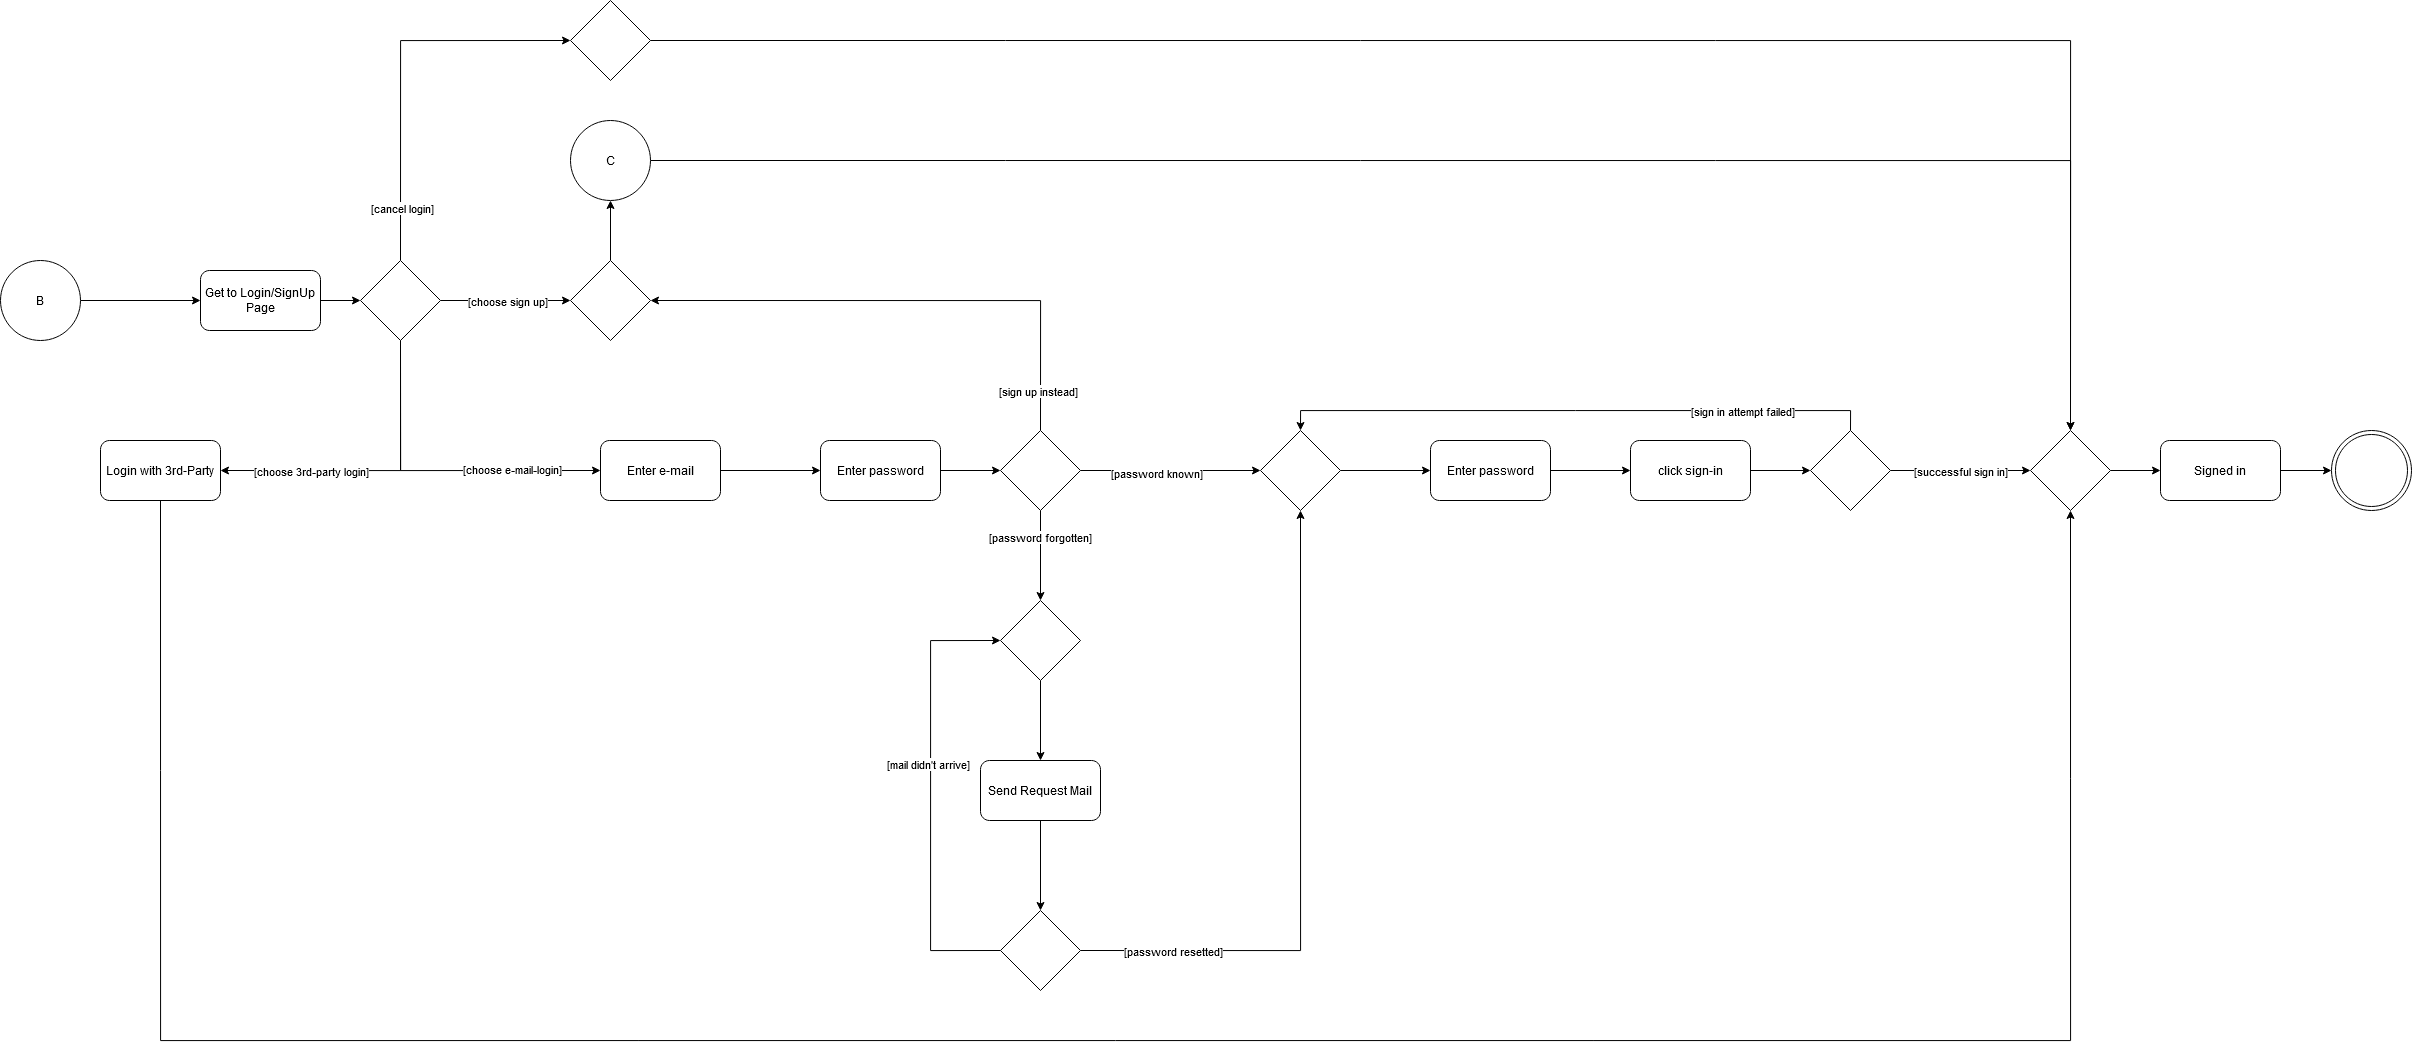

The diagram above was exported from draw.io. Its source (the exported page's mxGraphModel, read from the mxfile embedded in the PNG):
<mxGraphModel dx="1615" dy="743" grid="1" gridSize="10" guides="1" tooltips="1" connect="1" arrows="1" fold="1" page="1" pageScale="1" pageWidth="827" pageHeight="1169" math="0" shadow="0">
  <root>
    <mxCell id="WIyWlLk6GJQsqaUBKTNV-0" />
    <mxCell id="WIyWlLk6GJQsqaUBKTNV-1" parent="WIyWlLk6GJQsqaUBKTNV-0" />
    <mxCell id="mGhn0mZwZCy-EaWcP4GE-3" style="edgeStyle=orthogonalEdgeStyle;rounded=0;orthogonalLoop=1;jettySize=auto;html=1;exitX=1;exitY=0.5;exitDx=0;exitDy=0;entryX=0;entryY=0.5;entryDx=0;entryDy=0;" edge="1" parent="WIyWlLk6GJQsqaUBKTNV-1" source="mGhn0mZwZCy-EaWcP4GE-0" target="mGhn0mZwZCy-EaWcP4GE-2">
      <mxGeometry relative="1" as="geometry" />
    </mxCell>
    <mxCell id="mGhn0mZwZCy-EaWcP4GE-0" value="B" style="ellipse;whiteSpace=wrap;html=1;aspect=fixed;" vertex="1" parent="WIyWlLk6GJQsqaUBKTNV-1">
      <mxGeometry x="70" y="300" width="80" height="80" as="geometry" />
    </mxCell>
    <mxCell id="mGhn0mZwZCy-EaWcP4GE-7" style="edgeStyle=orthogonalEdgeStyle;rounded=0;orthogonalLoop=1;jettySize=auto;html=1;exitX=1;exitY=0.5;exitDx=0;exitDy=0;entryX=0;entryY=0.5;entryDx=0;entryDy=0;" edge="1" parent="WIyWlLk6GJQsqaUBKTNV-1" source="mGhn0mZwZCy-EaWcP4GE-1" target="mGhn0mZwZCy-EaWcP4GE-5">
      <mxGeometry relative="1" as="geometry" />
    </mxCell>
    <mxCell id="mGhn0mZwZCy-EaWcP4GE-8" value="[choose sign up]" style="edgeLabel;html=1;align=center;verticalAlign=middle;resizable=0;points=[];" vertex="1" connectable="0" parent="mGhn0mZwZCy-EaWcP4GE-7">
      <mxGeometry x="-0.253" y="-3" relative="1" as="geometry">
        <mxPoint x="17" y="-3" as="offset" />
      </mxGeometry>
    </mxCell>
    <mxCell id="mGhn0mZwZCy-EaWcP4GE-12" style="edgeStyle=orthogonalEdgeStyle;rounded=0;orthogonalLoop=1;jettySize=auto;html=1;exitX=0.5;exitY=1;exitDx=0;exitDy=0;entryX=0;entryY=0.5;entryDx=0;entryDy=0;" edge="1" parent="WIyWlLk6GJQsqaUBKTNV-1" source="mGhn0mZwZCy-EaWcP4GE-1" target="mGhn0mZwZCy-EaWcP4GE-11">
      <mxGeometry relative="1" as="geometry" />
    </mxCell>
    <mxCell id="mGhn0mZwZCy-EaWcP4GE-13" value="[choose e-mail-login]" style="edgeLabel;html=1;align=center;verticalAlign=middle;resizable=0;points=[];" vertex="1" connectable="0" parent="mGhn0mZwZCy-EaWcP4GE-12">
      <mxGeometry x="0.4609" y="2" relative="1" as="geometry">
        <mxPoint as="offset" />
      </mxGeometry>
    </mxCell>
    <mxCell id="mGhn0mZwZCy-EaWcP4GE-15" style="edgeStyle=orthogonalEdgeStyle;rounded=0;orthogonalLoop=1;jettySize=auto;html=1;exitX=0.5;exitY=1;exitDx=0;exitDy=0;entryX=1;entryY=0.5;entryDx=0;entryDy=0;" edge="1" parent="WIyWlLk6GJQsqaUBKTNV-1" source="mGhn0mZwZCy-EaWcP4GE-1" target="mGhn0mZwZCy-EaWcP4GE-14">
      <mxGeometry relative="1" as="geometry" />
    </mxCell>
    <mxCell id="mGhn0mZwZCy-EaWcP4GE-16" value="[choose 3rd-party login]" style="edgeLabel;html=1;align=center;verticalAlign=middle;resizable=0;points=[];" vertex="1" connectable="0" parent="mGhn0mZwZCy-EaWcP4GE-15">
      <mxGeometry x="0.5587" y="2" relative="1" as="geometry">
        <mxPoint x="22" y="-2" as="offset" />
      </mxGeometry>
    </mxCell>
    <mxCell id="mGhn0mZwZCy-EaWcP4GE-59" style="edgeStyle=orthogonalEdgeStyle;rounded=0;orthogonalLoop=1;jettySize=auto;html=1;exitX=0.5;exitY=0;exitDx=0;exitDy=0;entryX=0;entryY=0.5;entryDx=0;entryDy=0;" edge="1" parent="WIyWlLk6GJQsqaUBKTNV-1" source="mGhn0mZwZCy-EaWcP4GE-1" target="mGhn0mZwZCy-EaWcP4GE-58">
      <mxGeometry relative="1" as="geometry" />
    </mxCell>
    <mxCell id="mGhn0mZwZCy-EaWcP4GE-60" value="[cancel login]" style="edgeLabel;html=1;align=center;verticalAlign=middle;resizable=0;points=[];" vertex="1" connectable="0" parent="mGhn0mZwZCy-EaWcP4GE-59">
      <mxGeometry x="-0.7325" y="-1" relative="1" as="geometry">
        <mxPoint as="offset" />
      </mxGeometry>
    </mxCell>
    <mxCell id="mGhn0mZwZCy-EaWcP4GE-1" value="" style="rhombus;whiteSpace=wrap;html=1;" vertex="1" parent="WIyWlLk6GJQsqaUBKTNV-1">
      <mxGeometry x="430" y="300" width="80" height="80" as="geometry" />
    </mxCell>
    <mxCell id="mGhn0mZwZCy-EaWcP4GE-4" style="edgeStyle=orthogonalEdgeStyle;rounded=0;orthogonalLoop=1;jettySize=auto;html=1;exitX=1;exitY=0.5;exitDx=0;exitDy=0;entryX=0;entryY=0.5;entryDx=0;entryDy=0;" edge="1" parent="WIyWlLk6GJQsqaUBKTNV-1" source="mGhn0mZwZCy-EaWcP4GE-2" target="mGhn0mZwZCy-EaWcP4GE-1">
      <mxGeometry relative="1" as="geometry" />
    </mxCell>
    <mxCell id="mGhn0mZwZCy-EaWcP4GE-2" value="Get to Login/SignUp Page" style="rounded=1;whiteSpace=wrap;html=1;" vertex="1" parent="WIyWlLk6GJQsqaUBKTNV-1">
      <mxGeometry x="270" y="310" width="120" height="60" as="geometry" />
    </mxCell>
    <mxCell id="mGhn0mZwZCy-EaWcP4GE-10" style="edgeStyle=orthogonalEdgeStyle;rounded=0;orthogonalLoop=1;jettySize=auto;html=1;exitX=0.5;exitY=0;exitDx=0;exitDy=0;entryX=0.5;entryY=1;entryDx=0;entryDy=0;" edge="1" parent="WIyWlLk6GJQsqaUBKTNV-1" source="mGhn0mZwZCy-EaWcP4GE-5" target="mGhn0mZwZCy-EaWcP4GE-9">
      <mxGeometry relative="1" as="geometry" />
    </mxCell>
    <mxCell id="mGhn0mZwZCy-EaWcP4GE-5" value="" style="rhombus;whiteSpace=wrap;html=1;" vertex="1" parent="WIyWlLk6GJQsqaUBKTNV-1">
      <mxGeometry x="640" y="300" width="80" height="80" as="geometry" />
    </mxCell>
    <mxCell id="mGhn0mZwZCy-EaWcP4GE-53" style="edgeStyle=orthogonalEdgeStyle;rounded=0;orthogonalLoop=1;jettySize=auto;html=1;exitX=1;exitY=0.5;exitDx=0;exitDy=0;entryX=0.5;entryY=0;entryDx=0;entryDy=0;" edge="1" parent="WIyWlLk6GJQsqaUBKTNV-1" source="mGhn0mZwZCy-EaWcP4GE-9" target="mGhn0mZwZCy-EaWcP4GE-49">
      <mxGeometry relative="1" as="geometry" />
    </mxCell>
    <mxCell id="mGhn0mZwZCy-EaWcP4GE-9" value="C" style="ellipse;whiteSpace=wrap;html=1;aspect=fixed;" vertex="1" parent="WIyWlLk6GJQsqaUBKTNV-1">
      <mxGeometry x="640" y="160" width="80" height="80" as="geometry" />
    </mxCell>
    <mxCell id="mGhn0mZwZCy-EaWcP4GE-21" style="edgeStyle=orthogonalEdgeStyle;rounded=0;orthogonalLoop=1;jettySize=auto;html=1;exitX=1;exitY=0.5;exitDx=0;exitDy=0;entryX=0;entryY=0.5;entryDx=0;entryDy=0;" edge="1" parent="WIyWlLk6GJQsqaUBKTNV-1" source="mGhn0mZwZCy-EaWcP4GE-11" target="mGhn0mZwZCy-EaWcP4GE-20">
      <mxGeometry relative="1" as="geometry" />
    </mxCell>
    <mxCell id="mGhn0mZwZCy-EaWcP4GE-11" value="Enter e-mail" style="rounded=1;whiteSpace=wrap;html=1;" vertex="1" parent="WIyWlLk6GJQsqaUBKTNV-1">
      <mxGeometry x="670" y="480" width="120" height="60" as="geometry" />
    </mxCell>
    <mxCell id="mGhn0mZwZCy-EaWcP4GE-52" style="edgeStyle=orthogonalEdgeStyle;rounded=0;orthogonalLoop=1;jettySize=auto;html=1;exitX=0.5;exitY=1;exitDx=0;exitDy=0;entryX=0.5;entryY=1;entryDx=0;entryDy=0;" edge="1" parent="WIyWlLk6GJQsqaUBKTNV-1" source="mGhn0mZwZCy-EaWcP4GE-14" target="mGhn0mZwZCy-EaWcP4GE-49">
      <mxGeometry relative="1" as="geometry">
        <Array as="points">
          <mxPoint x="230" y="1080" />
          <mxPoint x="2140" y="1080" />
        </Array>
      </mxGeometry>
    </mxCell>
    <mxCell id="mGhn0mZwZCy-EaWcP4GE-14" value="Login with 3rd-Party" style="rounded=1;whiteSpace=wrap;html=1;" vertex="1" parent="WIyWlLk6GJQsqaUBKTNV-1">
      <mxGeometry x="170" y="480" width="120" height="60" as="geometry" />
    </mxCell>
    <mxCell id="mGhn0mZwZCy-EaWcP4GE-23" style="edgeStyle=orthogonalEdgeStyle;rounded=0;orthogonalLoop=1;jettySize=auto;html=1;exitX=0.5;exitY=0;exitDx=0;exitDy=0;entryX=1;entryY=0.5;entryDx=0;entryDy=0;" edge="1" parent="WIyWlLk6GJQsqaUBKTNV-1" source="mGhn0mZwZCy-EaWcP4GE-17" target="mGhn0mZwZCy-EaWcP4GE-5">
      <mxGeometry relative="1" as="geometry" />
    </mxCell>
    <mxCell id="mGhn0mZwZCy-EaWcP4GE-24" value="[sign up instead]" style="edgeLabel;html=1;align=center;verticalAlign=middle;resizable=0;points=[];" vertex="1" connectable="0" parent="mGhn0mZwZCy-EaWcP4GE-23">
      <mxGeometry x="-0.8448" y="3" relative="1" as="geometry">
        <mxPoint as="offset" />
      </mxGeometry>
    </mxCell>
    <mxCell id="mGhn0mZwZCy-EaWcP4GE-27" style="edgeStyle=orthogonalEdgeStyle;rounded=0;orthogonalLoop=1;jettySize=auto;html=1;exitX=0.5;exitY=1;exitDx=0;exitDy=0;entryX=0.5;entryY=0;entryDx=0;entryDy=0;" edge="1" parent="WIyWlLk6GJQsqaUBKTNV-1" source="mGhn0mZwZCy-EaWcP4GE-17" target="mGhn0mZwZCy-EaWcP4GE-25">
      <mxGeometry relative="1" as="geometry" />
    </mxCell>
    <mxCell id="mGhn0mZwZCy-EaWcP4GE-28" value="[password forgotten]" style="edgeLabel;html=1;align=center;verticalAlign=middle;resizable=0;points=[];" vertex="1" connectable="0" parent="mGhn0mZwZCy-EaWcP4GE-27">
      <mxGeometry x="-0.4227" y="-1" relative="1" as="geometry">
        <mxPoint as="offset" />
      </mxGeometry>
    </mxCell>
    <mxCell id="mGhn0mZwZCy-EaWcP4GE-36" style="edgeStyle=orthogonalEdgeStyle;rounded=0;orthogonalLoop=1;jettySize=auto;html=1;exitX=1;exitY=0.5;exitDx=0;exitDy=0;entryX=0;entryY=0.5;entryDx=0;entryDy=0;" edge="1" parent="WIyWlLk6GJQsqaUBKTNV-1" source="mGhn0mZwZCy-EaWcP4GE-17" target="mGhn0mZwZCy-EaWcP4GE-35">
      <mxGeometry relative="1" as="geometry" />
    </mxCell>
    <mxCell id="mGhn0mZwZCy-EaWcP4GE-37" value="[password known]" style="edgeLabel;html=1;align=center;verticalAlign=middle;resizable=0;points=[];" vertex="1" connectable="0" parent="mGhn0mZwZCy-EaWcP4GE-36">
      <mxGeometry x="-0.1638" y="-2" relative="1" as="geometry">
        <mxPoint as="offset" />
      </mxGeometry>
    </mxCell>
    <mxCell id="mGhn0mZwZCy-EaWcP4GE-17" value="" style="rhombus;whiteSpace=wrap;html=1;" vertex="1" parent="WIyWlLk6GJQsqaUBKTNV-1">
      <mxGeometry x="1070" y="470" width="80" height="80" as="geometry" />
    </mxCell>
    <mxCell id="mGhn0mZwZCy-EaWcP4GE-22" style="edgeStyle=orthogonalEdgeStyle;rounded=0;orthogonalLoop=1;jettySize=auto;html=1;exitX=1;exitY=0.5;exitDx=0;exitDy=0;entryX=0;entryY=0.5;entryDx=0;entryDy=0;" edge="1" parent="WIyWlLk6GJQsqaUBKTNV-1" source="mGhn0mZwZCy-EaWcP4GE-20" target="mGhn0mZwZCy-EaWcP4GE-17">
      <mxGeometry relative="1" as="geometry" />
    </mxCell>
    <mxCell id="mGhn0mZwZCy-EaWcP4GE-20" value="Enter password" style="rounded=1;whiteSpace=wrap;html=1;" vertex="1" parent="WIyWlLk6GJQsqaUBKTNV-1">
      <mxGeometry x="890" y="480" width="120" height="60" as="geometry" />
    </mxCell>
    <mxCell id="mGhn0mZwZCy-EaWcP4GE-30" style="edgeStyle=orthogonalEdgeStyle;rounded=0;orthogonalLoop=1;jettySize=auto;html=1;exitX=0.5;exitY=1;exitDx=0;exitDy=0;entryX=0.5;entryY=0;entryDx=0;entryDy=0;" edge="1" parent="WIyWlLk6GJQsqaUBKTNV-1" source="mGhn0mZwZCy-EaWcP4GE-25" target="mGhn0mZwZCy-EaWcP4GE-29">
      <mxGeometry relative="1" as="geometry" />
    </mxCell>
    <mxCell id="mGhn0mZwZCy-EaWcP4GE-25" value="" style="rhombus;whiteSpace=wrap;html=1;" vertex="1" parent="WIyWlLk6GJQsqaUBKTNV-1">
      <mxGeometry x="1070" y="640" width="80" height="80" as="geometry" />
    </mxCell>
    <mxCell id="mGhn0mZwZCy-EaWcP4GE-32" style="edgeStyle=orthogonalEdgeStyle;rounded=0;orthogonalLoop=1;jettySize=auto;html=1;exitX=0.5;exitY=1;exitDx=0;exitDy=0;entryX=0.5;entryY=0;entryDx=0;entryDy=0;" edge="1" parent="WIyWlLk6GJQsqaUBKTNV-1" source="mGhn0mZwZCy-EaWcP4GE-29" target="mGhn0mZwZCy-EaWcP4GE-31">
      <mxGeometry relative="1" as="geometry" />
    </mxCell>
    <mxCell id="mGhn0mZwZCy-EaWcP4GE-29" value="Send Request Mail" style="rounded=1;whiteSpace=wrap;html=1;" vertex="1" parent="WIyWlLk6GJQsqaUBKTNV-1">
      <mxGeometry x="1050" y="800" width="120" height="60" as="geometry" />
    </mxCell>
    <mxCell id="mGhn0mZwZCy-EaWcP4GE-33" style="edgeStyle=orthogonalEdgeStyle;rounded=0;orthogonalLoop=1;jettySize=auto;html=1;exitX=0;exitY=0.5;exitDx=0;exitDy=0;entryX=0;entryY=0.5;entryDx=0;entryDy=0;" edge="1" parent="WIyWlLk6GJQsqaUBKTNV-1" source="mGhn0mZwZCy-EaWcP4GE-31" target="mGhn0mZwZCy-EaWcP4GE-25">
      <mxGeometry relative="1" as="geometry">
        <Array as="points">
          <mxPoint x="1000" y="990" />
          <mxPoint x="1000" y="680" />
        </Array>
      </mxGeometry>
    </mxCell>
    <mxCell id="mGhn0mZwZCy-EaWcP4GE-34" value="[mail didn't arrive]" style="edgeLabel;html=1;align=center;verticalAlign=middle;resizable=0;points=[];" vertex="1" connectable="0" parent="mGhn0mZwZCy-EaWcP4GE-33">
      <mxGeometry x="0.143" y="3" relative="1" as="geometry">
        <mxPoint as="offset" />
      </mxGeometry>
    </mxCell>
    <mxCell id="mGhn0mZwZCy-EaWcP4GE-38" style="edgeStyle=orthogonalEdgeStyle;rounded=0;orthogonalLoop=1;jettySize=auto;html=1;exitX=1;exitY=0.5;exitDx=0;exitDy=0;entryX=0.5;entryY=1;entryDx=0;entryDy=0;" edge="1" parent="WIyWlLk6GJQsqaUBKTNV-1" source="mGhn0mZwZCy-EaWcP4GE-31" target="mGhn0mZwZCy-EaWcP4GE-35">
      <mxGeometry relative="1" as="geometry" />
    </mxCell>
    <mxCell id="mGhn0mZwZCy-EaWcP4GE-39" value="[password resetted]" style="edgeLabel;html=1;align=center;verticalAlign=middle;resizable=0;points=[];" vertex="1" connectable="0" parent="mGhn0mZwZCy-EaWcP4GE-38">
      <mxGeometry x="-0.8283" y="2" relative="1" as="geometry">
        <mxPoint x="35" y="2" as="offset" />
      </mxGeometry>
    </mxCell>
    <mxCell id="mGhn0mZwZCy-EaWcP4GE-31" value="" style="rhombus;whiteSpace=wrap;html=1;" vertex="1" parent="WIyWlLk6GJQsqaUBKTNV-1">
      <mxGeometry x="1070" y="950" width="80" height="80" as="geometry" />
    </mxCell>
    <mxCell id="mGhn0mZwZCy-EaWcP4GE-41" style="edgeStyle=orthogonalEdgeStyle;rounded=0;orthogonalLoop=1;jettySize=auto;html=1;exitX=1;exitY=0.5;exitDx=0;exitDy=0;entryX=0;entryY=0.5;entryDx=0;entryDy=0;" edge="1" parent="WIyWlLk6GJQsqaUBKTNV-1" source="mGhn0mZwZCy-EaWcP4GE-35" target="mGhn0mZwZCy-EaWcP4GE-40">
      <mxGeometry relative="1" as="geometry" />
    </mxCell>
    <mxCell id="mGhn0mZwZCy-EaWcP4GE-35" value="" style="rhombus;whiteSpace=wrap;html=1;" vertex="1" parent="WIyWlLk6GJQsqaUBKTNV-1">
      <mxGeometry x="1330" y="470" width="80" height="80" as="geometry" />
    </mxCell>
    <mxCell id="mGhn0mZwZCy-EaWcP4GE-44" style="edgeStyle=orthogonalEdgeStyle;rounded=0;orthogonalLoop=1;jettySize=auto;html=1;exitX=1;exitY=0.5;exitDx=0;exitDy=0;entryX=0;entryY=0.5;entryDx=0;entryDy=0;" edge="1" parent="WIyWlLk6GJQsqaUBKTNV-1" source="mGhn0mZwZCy-EaWcP4GE-40" target="mGhn0mZwZCy-EaWcP4GE-42">
      <mxGeometry relative="1" as="geometry" />
    </mxCell>
    <mxCell id="mGhn0mZwZCy-EaWcP4GE-40" value="Enter password" style="rounded=1;whiteSpace=wrap;html=1;" vertex="1" parent="WIyWlLk6GJQsqaUBKTNV-1">
      <mxGeometry x="1500" y="480" width="120" height="60" as="geometry" />
    </mxCell>
    <mxCell id="mGhn0mZwZCy-EaWcP4GE-46" style="edgeStyle=orthogonalEdgeStyle;rounded=0;orthogonalLoop=1;jettySize=auto;html=1;exitX=1;exitY=0.5;exitDx=0;exitDy=0;entryX=0;entryY=0.5;entryDx=0;entryDy=0;" edge="1" parent="WIyWlLk6GJQsqaUBKTNV-1" source="mGhn0mZwZCy-EaWcP4GE-42" target="mGhn0mZwZCy-EaWcP4GE-45">
      <mxGeometry relative="1" as="geometry" />
    </mxCell>
    <mxCell id="mGhn0mZwZCy-EaWcP4GE-42" value="click sign-in" style="rounded=1;whiteSpace=wrap;html=1;" vertex="1" parent="WIyWlLk6GJQsqaUBKTNV-1">
      <mxGeometry x="1700" y="480" width="120" height="60" as="geometry" />
    </mxCell>
    <mxCell id="mGhn0mZwZCy-EaWcP4GE-47" style="edgeStyle=orthogonalEdgeStyle;rounded=0;orthogonalLoop=1;jettySize=auto;html=1;exitX=0.5;exitY=0;exitDx=0;exitDy=0;entryX=0.5;entryY=0;entryDx=0;entryDy=0;" edge="1" parent="WIyWlLk6GJQsqaUBKTNV-1" source="mGhn0mZwZCy-EaWcP4GE-45" target="mGhn0mZwZCy-EaWcP4GE-35">
      <mxGeometry relative="1" as="geometry" />
    </mxCell>
    <mxCell id="mGhn0mZwZCy-EaWcP4GE-48" value="[sign in attempt failed]" style="edgeLabel;html=1;align=center;verticalAlign=middle;resizable=0;points=[];" vertex="1" connectable="0" parent="mGhn0mZwZCy-EaWcP4GE-47">
      <mxGeometry x="-0.5637" relative="1" as="geometry">
        <mxPoint as="offset" />
      </mxGeometry>
    </mxCell>
    <mxCell id="mGhn0mZwZCy-EaWcP4GE-50" style="edgeStyle=orthogonalEdgeStyle;rounded=0;orthogonalLoop=1;jettySize=auto;html=1;exitX=1;exitY=0.5;exitDx=0;exitDy=0;entryX=0;entryY=0.5;entryDx=0;entryDy=0;" edge="1" parent="WIyWlLk6GJQsqaUBKTNV-1" source="mGhn0mZwZCy-EaWcP4GE-45" target="mGhn0mZwZCy-EaWcP4GE-49">
      <mxGeometry relative="1" as="geometry" />
    </mxCell>
    <mxCell id="mGhn0mZwZCy-EaWcP4GE-51" value="[successful sign in]" style="edgeLabel;html=1;align=center;verticalAlign=middle;resizable=0;points=[];" vertex="1" connectable="0" parent="mGhn0mZwZCy-EaWcP4GE-50">
      <mxGeometry x="-0.2043" y="-1" relative="1" as="geometry">
        <mxPoint x="14" y="-1" as="offset" />
      </mxGeometry>
    </mxCell>
    <mxCell id="mGhn0mZwZCy-EaWcP4GE-45" value="" style="rhombus;whiteSpace=wrap;html=1;" vertex="1" parent="WIyWlLk6GJQsqaUBKTNV-1">
      <mxGeometry x="1880" y="470" width="80" height="80" as="geometry" />
    </mxCell>
    <mxCell id="mGhn0mZwZCy-EaWcP4GE-55" style="edgeStyle=orthogonalEdgeStyle;rounded=0;orthogonalLoop=1;jettySize=auto;html=1;exitX=1;exitY=0.5;exitDx=0;exitDy=0;entryX=0;entryY=0.5;entryDx=0;entryDy=0;" edge="1" parent="WIyWlLk6GJQsqaUBKTNV-1" source="mGhn0mZwZCy-EaWcP4GE-49" target="mGhn0mZwZCy-EaWcP4GE-54">
      <mxGeometry relative="1" as="geometry" />
    </mxCell>
    <mxCell id="mGhn0mZwZCy-EaWcP4GE-49" value="" style="rhombus;whiteSpace=wrap;html=1;" vertex="1" parent="WIyWlLk6GJQsqaUBKTNV-1">
      <mxGeometry x="2100" y="470" width="80" height="80" as="geometry" />
    </mxCell>
    <mxCell id="mGhn0mZwZCy-EaWcP4GE-57" style="edgeStyle=orthogonalEdgeStyle;rounded=0;orthogonalLoop=1;jettySize=auto;html=1;exitX=1;exitY=0.5;exitDx=0;exitDy=0;entryX=0;entryY=0.5;entryDx=0;entryDy=0;" edge="1" parent="WIyWlLk6GJQsqaUBKTNV-1" source="mGhn0mZwZCy-EaWcP4GE-54" target="mGhn0mZwZCy-EaWcP4GE-56">
      <mxGeometry relative="1" as="geometry" />
    </mxCell>
    <mxCell id="mGhn0mZwZCy-EaWcP4GE-54" value="Signed in" style="rounded=1;whiteSpace=wrap;html=1;" vertex="1" parent="WIyWlLk6GJQsqaUBKTNV-1">
      <mxGeometry x="2230" y="480" width="120" height="60" as="geometry" />
    </mxCell>
    <mxCell id="mGhn0mZwZCy-EaWcP4GE-56" value="" style="ellipse;shape=doubleEllipse;whiteSpace=wrap;html=1;aspect=fixed;" vertex="1" parent="WIyWlLk6GJQsqaUBKTNV-1">
      <mxGeometry x="2401" y="470" width="80" height="80" as="geometry" />
    </mxCell>
    <mxCell id="mGhn0mZwZCy-EaWcP4GE-61" style="edgeStyle=orthogonalEdgeStyle;rounded=0;orthogonalLoop=1;jettySize=auto;html=1;exitX=1;exitY=0.5;exitDx=0;exitDy=0;entryX=0.5;entryY=0;entryDx=0;entryDy=0;" edge="1" parent="WIyWlLk6GJQsqaUBKTNV-1" source="mGhn0mZwZCy-EaWcP4GE-58" target="mGhn0mZwZCy-EaWcP4GE-49">
      <mxGeometry relative="1" as="geometry" />
    </mxCell>
    <mxCell id="mGhn0mZwZCy-EaWcP4GE-58" value="" style="rhombus;whiteSpace=wrap;html=1;" vertex="1" parent="WIyWlLk6GJQsqaUBKTNV-1">
      <mxGeometry x="640" y="40" width="80" height="80" as="geometry" />
    </mxCell>
  </root>
</mxGraphModel>